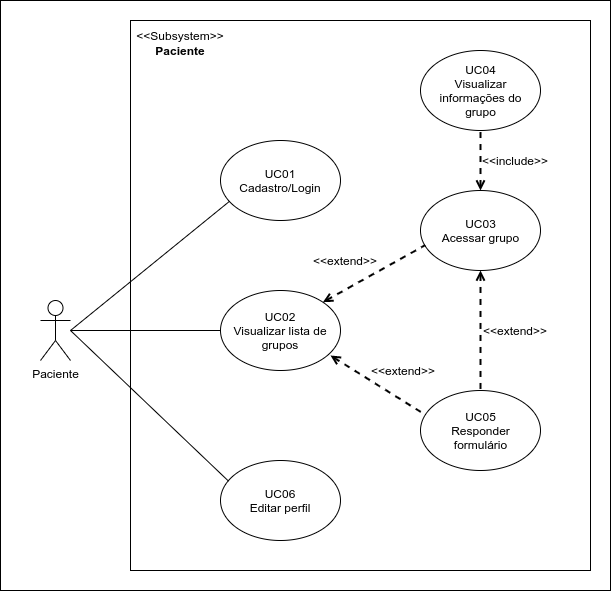

The diagram above was exported from draw.io. Its source (the exported page's mxGraphModel, read from the mxfile embedded in the PNG):
<mxGraphModel dx="900" dy="516" grid="1" gridSize="10" guides="1" tooltips="1" connect="1" arrows="1" fold="1" page="1" pageScale="1" pageWidth="2336" pageHeight="1654" math="0" shadow="0">
  <root>
    <mxCell id="0" />
    <mxCell id="1" parent="0" />
    <mxCell id="3VkmmNZYliJBmuho0VL--31" value="" style="rounded=0;whiteSpace=wrap;html=1;" vertex="1" parent="1">
      <mxGeometry x="230" y="30" width="610" height="590" as="geometry" />
    </mxCell>
    <mxCell id="3VkmmNZYliJBmuho0VL--4" value="" style="rounded=0;whiteSpace=wrap;html=1;" vertex="1" parent="1">
      <mxGeometry x="360" y="50" width="460" height="550" as="geometry" />
    </mxCell>
    <mxCell id="3VkmmNZYliJBmuho0VL--9" value="" style="rounded=0;orthogonalLoop=1;jettySize=auto;html=1;entryX=0;entryY=1;entryDx=0;entryDy=0;endArrow=none;endFill=0;" edge="1" parent="1" target="3VkmmNZYliJBmuho0VL--8">
      <mxGeometry relative="1" as="geometry">
        <mxPoint x="300" y="360" as="sourcePoint" />
      </mxGeometry>
    </mxCell>
    <mxCell id="3VkmmNZYliJBmuho0VL--12" value="" style="edgeStyle=none;rounded=0;orthogonalLoop=1;jettySize=auto;html=1;endArrow=none;endFill=0;entryX=0;entryY=0.5;entryDx=0;entryDy=0;" edge="1" parent="1" source="3VkmmNZYliJBmuho0VL--1" target="3VkmmNZYliJBmuho0VL--11">
      <mxGeometry relative="1" as="geometry" />
    </mxCell>
    <mxCell id="3VkmmNZYliJBmuho0VL--1" value="Paciente" style="shape=umlActor;verticalLabelPosition=bottom;verticalAlign=top;html=1;outlineConnect=0;" vertex="1" parent="1">
      <mxGeometry x="270" y="330" width="30" height="60" as="geometry" />
    </mxCell>
    <mxCell id="3VkmmNZYliJBmuho0VL--5" value="&amp;lt;&amp;lt;Subsystem&amp;gt;&amp;gt;" style="text;html=1;strokeColor=none;fillColor=none;align=center;verticalAlign=middle;whiteSpace=wrap;rounded=0;" vertex="1" parent="1">
      <mxGeometry x="360" y="50" width="100" height="30" as="geometry" />
    </mxCell>
    <mxCell id="3VkmmNZYliJBmuho0VL--6" value="&lt;b&gt;Paciente&lt;/b&gt;" style="text;html=1;strokeColor=none;fillColor=none;align=center;verticalAlign=middle;whiteSpace=wrap;rounded=0;" vertex="1" parent="1">
      <mxGeometry x="360" y="70" width="100" height="20" as="geometry" />
    </mxCell>
    <mxCell id="3VkmmNZYliJBmuho0VL--7" value="" style="ellipse;whiteSpace=wrap;html=1;" vertex="1" parent="1">
      <mxGeometry x="450" y="170" width="120" height="80" as="geometry" />
    </mxCell>
    <mxCell id="3VkmmNZYliJBmuho0VL--8" value="UC01&lt;br&gt;Cadastro/Login" style="text;html=1;strokeColor=none;fillColor=none;align=center;verticalAlign=middle;whiteSpace=wrap;rounded=0;" vertex="1" parent="1">
      <mxGeometry x="460" y="190" width="100" height="40" as="geometry" />
    </mxCell>
    <mxCell id="3VkmmNZYliJBmuho0VL--10" value="" style="ellipse;whiteSpace=wrap;html=1;" vertex="1" parent="1">
      <mxGeometry x="450" y="320" width="120" height="80" as="geometry" />
    </mxCell>
    <mxCell id="3VkmmNZYliJBmuho0VL--11" value="UC02&lt;br&gt;Visualizar lista de grupos" style="text;html=1;strokeColor=none;fillColor=none;align=center;verticalAlign=middle;whiteSpace=wrap;rounded=0;" vertex="1" parent="1">
      <mxGeometry x="460" y="335" width="100" height="50" as="geometry" />
    </mxCell>
    <mxCell id="3VkmmNZYliJBmuho0VL--13" value="" style="ellipse;whiteSpace=wrap;html=1;" vertex="1" parent="1">
      <mxGeometry x="650" y="220" width="120" height="80" as="geometry" />
    </mxCell>
    <mxCell id="3VkmmNZYliJBmuho0VL--14" value="UC03&lt;br&gt;Acessar grupo" style="text;html=1;strokeColor=none;fillColor=none;align=center;verticalAlign=middle;whiteSpace=wrap;rounded=0;" vertex="1" parent="1">
      <mxGeometry x="667.5" y="240" width="85" height="40" as="geometry" />
    </mxCell>
    <mxCell id="3VkmmNZYliJBmuho0VL--15" value="" style="endArrow=none;dashed=1;html=1;strokeWidth=2;exitX=1;exitY=0;exitDx=0;exitDy=0;entryX=0.039;entryY=0.683;entryDx=0;entryDy=0;startArrow=open;startFill=0;entryPerimeter=0;" edge="1" parent="1" source="3VkmmNZYliJBmuho0VL--10" target="3VkmmNZYliJBmuho0VL--13">
      <mxGeometry width="50" height="50" relative="1" as="geometry">
        <mxPoint x="560" y="420" as="sourcePoint" />
        <mxPoint x="610" y="370" as="targetPoint" />
      </mxGeometry>
    </mxCell>
    <mxCell id="3VkmmNZYliJBmuho0VL--16" value="&amp;lt;&amp;lt;extend&amp;gt;&amp;gt;" style="text;html=1;strokeColor=none;fillColor=none;align=center;verticalAlign=middle;whiteSpace=wrap;rounded=0;" vertex="1" parent="1">
      <mxGeometry x="540" y="280" width="70" height="20" as="geometry" />
    </mxCell>
    <mxCell id="3VkmmNZYliJBmuho0VL--17" value="" style="ellipse;whiteSpace=wrap;html=1;" vertex="1" parent="1">
      <mxGeometry x="650" y="420" width="120" height="80" as="geometry" />
    </mxCell>
    <mxCell id="3VkmmNZYliJBmuho0VL--18" value="UC05&lt;br&gt;Responder formulário" style="text;html=1;strokeColor=none;fillColor=none;align=center;verticalAlign=middle;whiteSpace=wrap;rounded=0;" vertex="1" parent="1">
      <mxGeometry x="667.5" y="440" width="85" height="40" as="geometry" />
    </mxCell>
    <mxCell id="3VkmmNZYliJBmuho0VL--20" value="" style="endArrow=none;dashed=1;html=1;strokeWidth=2;exitX=1;exitY=1;exitDx=0;exitDy=0;entryX=0.028;entryY=0.292;entryDx=0;entryDy=0;startArrow=open;startFill=0;entryPerimeter=0;" edge="1" parent="1" source="3VkmmNZYliJBmuho0VL--11" target="3VkmmNZYliJBmuho0VL--17">
      <mxGeometry width="50" height="50" relative="1" as="geometry">
        <mxPoint x="562.4264068711927" y="341.7157287525382" as="sourcePoint" />
        <mxPoint x="664.6800000000001" y="284.64" as="targetPoint" />
      </mxGeometry>
    </mxCell>
    <mxCell id="3VkmmNZYliJBmuho0VL--21" value="" style="endArrow=none;dashed=1;html=1;strokeWidth=2;exitX=0.5;exitY=1;exitDx=0;exitDy=0;entryX=0.5;entryY=0;entryDx=0;entryDy=0;startArrow=open;startFill=0;" edge="1" parent="1" source="3VkmmNZYliJBmuho0VL--13" target="3VkmmNZYliJBmuho0VL--17">
      <mxGeometry width="50" height="50" relative="1" as="geometry">
        <mxPoint x="570" y="395" as="sourcePoint" />
        <mxPoint x="660" y="450" as="targetPoint" />
      </mxGeometry>
    </mxCell>
    <mxCell id="3VkmmNZYliJBmuho0VL--22" value="&amp;lt;&amp;lt;extend&amp;gt;&amp;gt;" style="text;html=1;strokeColor=none;fillColor=none;align=center;verticalAlign=middle;whiteSpace=wrap;rounded=0;" vertex="1" parent="1">
      <mxGeometry x="597.5" y="390" width="70" height="20" as="geometry" />
    </mxCell>
    <mxCell id="3VkmmNZYliJBmuho0VL--23" value="&amp;lt;&amp;lt;extend&amp;gt;&amp;gt;" style="text;html=1;strokeColor=none;fillColor=none;align=center;verticalAlign=middle;whiteSpace=wrap;rounded=0;" vertex="1" parent="1">
      <mxGeometry x="710" y="350" width="70" height="20" as="geometry" />
    </mxCell>
    <mxCell id="3VkmmNZYliJBmuho0VL--24" value="" style="ellipse;whiteSpace=wrap;html=1;" vertex="1" parent="1">
      <mxGeometry x="450" y="490" width="120" height="80" as="geometry" />
    </mxCell>
    <mxCell id="3VkmmNZYliJBmuho0VL--25" value="UC06&lt;br&gt;Editar perfil" style="text;html=1;strokeColor=none;fillColor=none;align=center;verticalAlign=middle;whiteSpace=wrap;rounded=0;" vertex="1" parent="1">
      <mxGeometry x="460" y="510" width="100" height="40" as="geometry" />
    </mxCell>
    <mxCell id="3VkmmNZYliJBmuho0VL--26" value="" style="rounded=0;orthogonalLoop=1;jettySize=auto;html=1;entryX=0.067;entryY=0.258;entryDx=0;entryDy=0;endArrow=none;endFill=0;entryPerimeter=0;" edge="1" parent="1" target="3VkmmNZYliJBmuho0VL--24">
      <mxGeometry relative="1" as="geometry">
        <mxPoint x="300" y="360" as="sourcePoint" />
        <mxPoint x="470" y="240" as="targetPoint" />
      </mxGeometry>
    </mxCell>
    <mxCell id="3VkmmNZYliJBmuho0VL--27" value="" style="ellipse;whiteSpace=wrap;html=1;" vertex="1" parent="1">
      <mxGeometry x="650" y="80" width="120" height="80" as="geometry" />
    </mxCell>
    <mxCell id="3VkmmNZYliJBmuho0VL--28" value="UC04&lt;br&gt;Visualizar informações do grupo" style="text;html=1;strokeColor=none;fillColor=none;align=center;verticalAlign=middle;whiteSpace=wrap;rounded=0;" vertex="1" parent="1">
      <mxGeometry x="667.5" y="100" width="85" height="40" as="geometry" />
    </mxCell>
    <mxCell id="3VkmmNZYliJBmuho0VL--29" value="" style="endArrow=none;dashed=1;html=1;strokeWidth=2;exitX=0.5;exitY=0;exitDx=0;exitDy=0;entryX=0.5;entryY=1;entryDx=0;entryDy=0;startArrow=open;startFill=0;" edge="1" parent="1" source="3VkmmNZYliJBmuho0VL--13" target="3VkmmNZYliJBmuho0VL--27">
      <mxGeometry width="50" height="50" relative="1" as="geometry">
        <mxPoint x="562.4264068711927" y="341.7157287525382" as="sourcePoint" />
        <mxPoint x="664.6800000000001" y="284.64" as="targetPoint" />
      </mxGeometry>
    </mxCell>
    <mxCell id="3VkmmNZYliJBmuho0VL--30" value="&amp;lt;&amp;lt;include&amp;gt;&amp;gt;" style="text;html=1;strokeColor=none;fillColor=none;align=center;verticalAlign=middle;whiteSpace=wrap;rounded=0;" vertex="1" parent="1">
      <mxGeometry x="710" y="180" width="70" height="20" as="geometry" />
    </mxCell>
  </root>
</mxGraphModel>